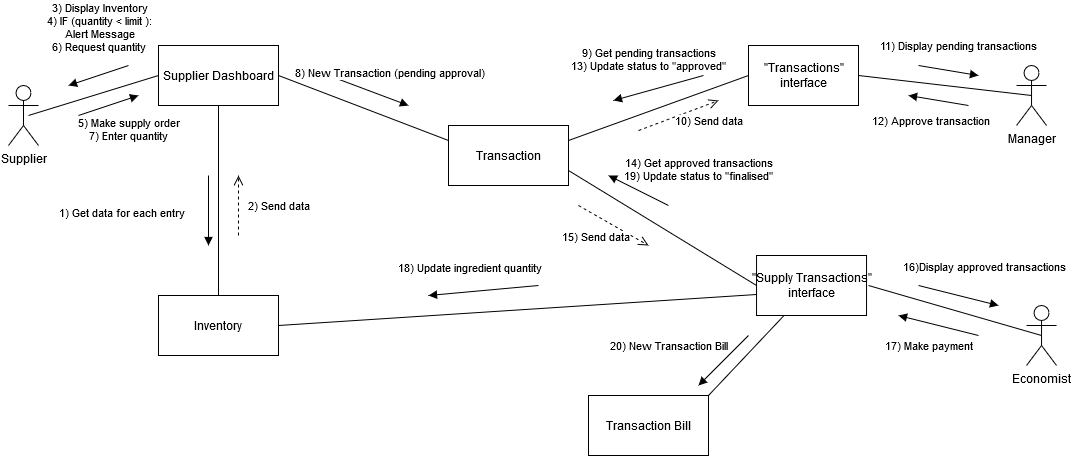

The diagram above was exported from draw.io. Its source (the exported page's mxGraphModel, read from the mxfile embedded in the PNG):
<mxGraphModel dx="1102" dy="583" grid="1" gridSize="10" guides="1" tooltips="1" connect="1" arrows="1" fold="1" page="0" pageScale="1" pageWidth="850" pageHeight="1100" math="0" shadow="0">
  <root>
    <mxCell id="0" />
    <mxCell id="1" parent="0" />
    <mxCell id="FLwHDYyUMtjByUxkoCfR-1" value="Supplier" style="shape=umlActor;verticalLabelPosition=bottom;verticalAlign=top;html=1;outlineConnect=0;" parent="1" vertex="1">
      <mxGeometry x="30" y="170" width="30" height="60" as="geometry" />
    </mxCell>
    <mxCell id="FLwHDYyUMtjByUxkoCfR-4" value="Transaction Bill" style="rounded=0;whiteSpace=wrap;html=1;" parent="1" vertex="1">
      <mxGeometry x="610" y="480" width="120" height="60" as="geometry" />
    </mxCell>
    <mxCell id="FLwHDYyUMtjByUxkoCfR-5" value="Transaction" style="rounded=0;whiteSpace=wrap;html=1;" parent="1" vertex="1">
      <mxGeometry x="470" y="210" width="120" height="60" as="geometry" />
    </mxCell>
    <mxCell id="FLwHDYyUMtjByUxkoCfR-6" value="Manager" style="shape=umlActor;verticalLabelPosition=bottom;verticalAlign=top;html=1;outlineConnect=0;" parent="1" vertex="1">
      <mxGeometry x="1038.04" y="150" width="30" height="60" as="geometry" />
    </mxCell>
    <mxCell id="FLwHDYyUMtjByUxkoCfR-7" value="Economist" style="shape=umlActor;verticalLabelPosition=bottom;verticalAlign=top;html=1;outlineConnect=0;" parent="1" vertex="1">
      <mxGeometry x="1048.04" y="390" width="30" height="60" as="geometry" />
    </mxCell>
    <mxCell id="FLwHDYyUMtjByUxkoCfR-10" value="Supplier Dashboard" style="rounded=0;whiteSpace=wrap;html=1;" parent="1" vertex="1">
      <mxGeometry x="180" y="130" width="120" height="60" as="geometry" />
    </mxCell>
    <mxCell id="FLwHDYyUMtjByUxkoCfR-14" value="&lt;div&gt;3) Display Inventory&lt;/div&gt;&lt;div&gt;4) IF (quantity &amp;lt; limit ):&lt;/div&gt;&lt;div&gt;Alert Message&lt;/div&gt;&lt;div&gt;6) Request quantity&lt;br&gt;&lt;/div&gt;" style="html=1;verticalAlign=bottom;endArrow=block;" parent="1" edge="1">
      <mxGeometry x="-0.2118" y="-18" width="80" relative="1" as="geometry">
        <mxPoint x="150" y="150" as="sourcePoint" />
        <mxPoint x="90" y="170" as="targetPoint" />
        <mxPoint as="offset" />
      </mxGeometry>
    </mxCell>
    <mxCell id="FLwHDYyUMtjByUxkoCfR-15" value="&lt;div&gt;5) Make supply order&lt;br&gt;&lt;/div&gt;7) Enter quantity" style="html=1;verticalAlign=bottom;endArrow=block;" parent="1" edge="1">
      <mxGeometry x="0.2" y="-44" width="80" relative="1" as="geometry">
        <mxPoint x="100" y="200" as="sourcePoint" />
        <mxPoint x="160" y="180" as="targetPoint" />
        <mxPoint as="offset" />
      </mxGeometry>
    </mxCell>
    <mxCell id="FLwHDYyUMtjByUxkoCfR-17" value="8) New Transaction (pending approval)" style="html=1;verticalAlign=bottom;endArrow=block;" parent="1" edge="1">
      <mxGeometry x="0.4118" y="15" width="80" relative="1" as="geometry">
        <mxPoint x="350" y="160" as="sourcePoint" />
        <mxPoint x="430" y="190" as="targetPoint" />
        <mxPoint as="offset" />
      </mxGeometry>
    </mxCell>
    <mxCell id="FLwHDYyUMtjByUxkoCfR-21" value="&lt;div&gt;&quot;Transactions&quot; &lt;br&gt;&lt;/div&gt;&lt;div&gt;interface&lt;br&gt;&lt;/div&gt;" style="html=1;" parent="1" vertex="1">
      <mxGeometry x="770" y="130" width="110" height="60" as="geometry" />
    </mxCell>
    <mxCell id="FLwHDYyUMtjByUxkoCfR-22" value="&lt;div&gt;9) Get pending transactions&lt;/div&gt;&lt;div&gt;13) Update status to &quot;approved&quot;&lt;br&gt;&lt;/div&gt;" style="html=1;verticalAlign=bottom;endArrow=block;" parent="1" edge="1">
      <mxGeometry x="0.1347" y="-15" width="80" relative="1" as="geometry">
        <mxPoint x="725" y="160" as="sourcePoint" />
        <mxPoint x="635" y="185" as="targetPoint" />
        <mxPoint as="offset" />
      </mxGeometry>
    </mxCell>
    <mxCell id="FLwHDYyUMtjByUxkoCfR-23" value="10) Send data" style="html=1;verticalAlign=bottom;endArrow=open;dashed=1;endSize=8;" parent="1" edge="1">
      <mxGeometry x="0.5342" y="-25" relative="1" as="geometry">
        <mxPoint x="660" y="215" as="sourcePoint" />
        <mxPoint x="740" y="185" as="targetPoint" />
        <mxPoint x="-1" as="offset" />
      </mxGeometry>
    </mxCell>
    <mxCell id="FLwHDYyUMtjByUxkoCfR-24" value="11) Display pending transactions" style="html=1;verticalAlign=bottom;endArrow=block;" parent="1" edge="1">
      <mxGeometry x="0.2432" y="16" width="80" relative="1" as="geometry">
        <mxPoint x="940" y="150" as="sourcePoint" />
        <mxPoint x="1000" y="160" as="targetPoint" />
        <mxPoint as="offset" />
      </mxGeometry>
    </mxCell>
    <mxCell id="FLwHDYyUMtjByUxkoCfR-25" value="12) Approve transaction" style="html=1;verticalAlign=bottom;endArrow=block;" parent="1" edge="1">
      <mxGeometry x="0.0769" y="31" width="80" relative="1" as="geometry">
        <mxPoint x="990" y="190" as="sourcePoint" />
        <mxPoint x="930" y="180" as="targetPoint" />
        <mxPoint as="offset" />
      </mxGeometry>
    </mxCell>
    <mxCell id="FLwHDYyUMtjByUxkoCfR-26" value="&lt;div&gt;&quot;Supply Transactions&quot;&lt;/div&gt;&lt;div&gt;interface&lt;br&gt;&lt;/div&gt;" style="html=1;" parent="1" vertex="1">
      <mxGeometry x="778.04" y="340" width="110" height="60" as="geometry" />
    </mxCell>
    <mxCell id="FLwHDYyUMtjByUxkoCfR-27" value="&lt;div&gt;14) Get approved transactions&lt;/div&gt;&lt;div&gt;19) Update status to &quot;finalised&quot;&lt;br&gt;&lt;/div&gt;" style="html=1;verticalAlign=bottom;endArrow=block;" parent="1" edge="1">
      <mxGeometry x="-1" y="-36" width="80" relative="1" as="geometry">
        <mxPoint x="690" y="290" as="sourcePoint" />
        <mxPoint x="630" y="260" as="targetPoint" />
        <mxPoint x="14" y="12" as="offset" />
      </mxGeometry>
    </mxCell>
    <mxCell id="FLwHDYyUMtjByUxkoCfR-28" value="15) Send data" style="html=1;verticalAlign=bottom;endArrow=open;dashed=1;endSize=8;" parent="1" edge="1">
      <mxGeometry x="-0.1333" y="-27" relative="1" as="geometry">
        <mxPoint x="600" y="290" as="sourcePoint" />
        <mxPoint x="670" y="330" as="targetPoint" />
        <mxPoint as="offset" />
      </mxGeometry>
    </mxCell>
    <mxCell id="FLwHDYyUMtjByUxkoCfR-29" value="16)Display approved transactions" style="html=1;verticalAlign=bottom;endArrow=block;" parent="1" edge="1">
      <mxGeometry x="0.5342" y="25" width="80" relative="1" as="geometry">
        <mxPoint x="940" y="370" as="sourcePoint" />
        <mxPoint x="1020" y="390" as="targetPoint" />
        <mxPoint x="-1" as="offset" />
      </mxGeometry>
    </mxCell>
    <mxCell id="FLwHDYyUMtjByUxkoCfR-31" value="17) Make payment" style="html=1;verticalAlign=bottom;endArrow=block;" parent="1" edge="1">
      <mxGeometry x="0.0588" y="32" width="80" relative="1" as="geometry">
        <mxPoint x="1000" y="420" as="sourcePoint" />
        <mxPoint x="920" y="400" as="targetPoint" />
        <mxPoint as="offset" />
      </mxGeometry>
    </mxCell>
    <mxCell id="FLwHDYyUMtjByUxkoCfR-33" value="20) New Transaction Bill" style="html=1;verticalAlign=bottom;endArrow=block;" parent="1" edge="1">
      <mxGeometry x="1" y="-42" width="80" relative="1" as="geometry">
        <mxPoint x="770" y="420" as="sourcePoint" />
        <mxPoint x="720" y="470" as="targetPoint" />
        <mxPoint y="-1" as="offset" />
      </mxGeometry>
    </mxCell>
    <mxCell id="FLwHDYyUMtjByUxkoCfR-34" value="&lt;div&gt;Inventory&lt;br&gt;&lt;/div&gt;" style="rounded=0;whiteSpace=wrap;html=1;" parent="1" vertex="1">
      <mxGeometry x="180" y="380" width="120" height="60" as="geometry" />
    </mxCell>
    <mxCell id="FLwHDYyUMtjByUxkoCfR-35" value="1) Get data for each entry" style="html=1;verticalAlign=bottom;endArrow=block;" parent="1" edge="1">
      <mxGeometry x="0.3415" y="-87" width="80" relative="1" as="geometry">
        <mxPoint x="230" y="260" as="sourcePoint" />
        <mxPoint x="230" y="330" as="targetPoint" />
        <mxPoint as="offset" />
      </mxGeometry>
    </mxCell>
    <mxCell id="FLwHDYyUMtjByUxkoCfR-36" value="2) Send data" style="html=1;verticalAlign=bottom;endArrow=open;dashed=1;endSize=8;" parent="1" edge="1">
      <mxGeometry x="-0.3333" y="-40" relative="1" as="geometry">
        <mxPoint x="260" y="320" as="sourcePoint" />
        <mxPoint x="260" y="260" as="targetPoint" />
        <mxPoint as="offset" />
      </mxGeometry>
    </mxCell>
    <mxCell id="FLwHDYyUMtjByUxkoCfR-37" value="18) Update ingredient quantity" style="html=1;verticalAlign=bottom;endArrow=block;" parent="1" edge="1">
      <mxGeometry x="0.238" y="-14" width="80" relative="1" as="geometry">
        <mxPoint x="560" y="370" as="sourcePoint" />
        <mxPoint x="450" y="380" as="targetPoint" />
        <mxPoint as="offset" />
      </mxGeometry>
    </mxCell>
    <mxCell id="uOGMZz6Qwo3LaqVFd3vR-1" value="" style="endArrow=none;html=1;entryX=0.5;entryY=1;entryDx=0;entryDy=0;exitX=0.5;exitY=0;exitDx=0;exitDy=0;" parent="1" target="FLwHDYyUMtjByUxkoCfR-10" edge="1" source="FLwHDYyUMtjByUxkoCfR-34">
      <mxGeometry width="50" height="50" relative="1" as="geometry">
        <mxPoint x="250" y="370" as="sourcePoint" />
        <mxPoint x="250" y="220" as="targetPoint" />
      </mxGeometry>
    </mxCell>
    <mxCell id="uOGMZz6Qwo3LaqVFd3vR-2" value="" style="endArrow=none;html=1;entryX=0;entryY=0.5;entryDx=0;entryDy=0;" parent="1" target="FLwHDYyUMtjByUxkoCfR-10" edge="1">
      <mxGeometry width="50" height="50" relative="1" as="geometry">
        <mxPoint x="50" y="200" as="sourcePoint" />
        <mxPoint x="170" y="160" as="targetPoint" />
      </mxGeometry>
    </mxCell>
    <mxCell id="uOGMZz6Qwo3LaqVFd3vR-3" value="" style="endArrow=none;html=1;exitX=1;exitY=0.5;exitDx=0;exitDy=0;entryX=0;entryY=0.25;entryDx=0;entryDy=0;" parent="1" source="FLwHDYyUMtjByUxkoCfR-10" edge="1" target="FLwHDYyUMtjByUxkoCfR-5">
      <mxGeometry width="50" height="50" relative="1" as="geometry">
        <mxPoint x="320" y="140" as="sourcePoint" />
        <mxPoint x="460" y="220" as="targetPoint" />
      </mxGeometry>
    </mxCell>
    <mxCell id="uOGMZz6Qwo3LaqVFd3vR-4" value="" style="endArrow=none;html=1;entryX=0;entryY=0.65;entryDx=0;entryDy=0;entryPerimeter=0;exitX=1;exitY=0.5;exitDx=0;exitDy=0;" parent="1" source="FLwHDYyUMtjByUxkoCfR-34" target="FLwHDYyUMtjByUxkoCfR-26" edge="1">
      <mxGeometry width="50" height="50" relative="1" as="geometry">
        <mxPoint x="530" y="430" as="sourcePoint" />
        <mxPoint x="580" y="380" as="targetPoint" />
      </mxGeometry>
    </mxCell>
    <mxCell id="uOGMZz6Qwo3LaqVFd3vR-5" value="" style="endArrow=none;html=1;exitX=1;exitY=0.25;exitDx=0;exitDy=0;entryX=0;entryY=0.5;entryDx=0;entryDy=0;" parent="1" source="FLwHDYyUMtjByUxkoCfR-5" target="FLwHDYyUMtjByUxkoCfR-21" edge="1">
      <mxGeometry width="50" height="50" relative="1" as="geometry">
        <mxPoint x="610" y="190" as="sourcePoint" />
        <mxPoint x="760" y="160" as="targetPoint" />
      </mxGeometry>
    </mxCell>
    <mxCell id="uOGMZz6Qwo3LaqVFd3vR-6" value="" style="endArrow=none;html=1;entryX=0.5;entryY=0.5;entryDx=0;entryDy=0;entryPerimeter=0;exitX=1;exitY=0.5;exitDx=0;exitDy=0;" parent="1" target="FLwHDYyUMtjByUxkoCfR-6" edge="1" source="FLwHDYyUMtjByUxkoCfR-21">
      <mxGeometry width="50" height="50" relative="1" as="geometry">
        <mxPoint x="880" y="150" as="sourcePoint" />
        <mxPoint x="1070" y="210" as="targetPoint" />
      </mxGeometry>
    </mxCell>
    <mxCell id="uOGMZz6Qwo3LaqVFd3vR-7" value="" style="endArrow=none;html=1;entryX=0.5;entryY=0.5;entryDx=0;entryDy=0;entryPerimeter=0;" parent="1" edge="1" target="FLwHDYyUMtjByUxkoCfR-7">
      <mxGeometry width="50" height="50" relative="1" as="geometry">
        <mxPoint x="890" y="370" as="sourcePoint" />
        <mxPoint x="1080" y="420" as="targetPoint" />
      </mxGeometry>
    </mxCell>
    <mxCell id="uOGMZz6Qwo3LaqVFd3vR-8" value="" style="endArrow=none;html=1;entryX=0.25;entryY=1;entryDx=0;entryDy=0;exitX=1;exitY=0;exitDx=0;exitDy=0;" parent="1" source="FLwHDYyUMtjByUxkoCfR-4" target="FLwHDYyUMtjByUxkoCfR-26" edge="1">
      <mxGeometry width="50" height="50" relative="1" as="geometry">
        <mxPoint x="750" y="460" as="sourcePoint" />
        <mxPoint x="800" y="410" as="targetPoint" />
      </mxGeometry>
    </mxCell>
    <mxCell id="uOGMZz6Qwo3LaqVFd3vR-9" value="" style="endArrow=none;html=1;exitX=1;exitY=0.75;exitDx=0;exitDy=0;entryX=0;entryY=0.5;entryDx=0;entryDy=0;" parent="1" source="FLwHDYyUMtjByUxkoCfR-5" target="FLwHDYyUMtjByUxkoCfR-26" edge="1">
      <mxGeometry width="50" height="50" relative="1" as="geometry">
        <mxPoint x="600" y="270" as="sourcePoint" />
        <mxPoint x="720" y="350" as="targetPoint" />
      </mxGeometry>
    </mxCell>
  </root>
</mxGraphModel>